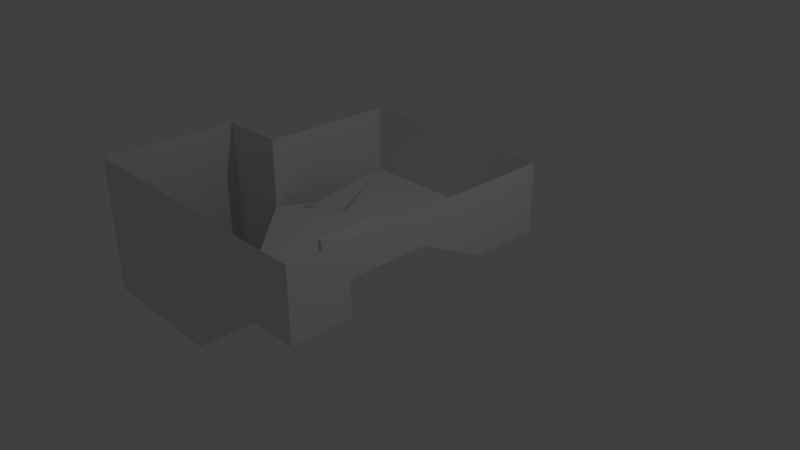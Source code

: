 # Source: level1.blend  (saved by Blender 2.78.0; exported with 4.5.12 LTS)
import bpy
from mathutils import Matrix  # noqa: F401  (used for matrix-valued properties, if any)

bpy.ops.wm.read_factory_settings(use_empty=True)
scene = bpy.context.scene
scene.name = 'Scene'

# ---- collections
col_collection_1 = bpy.data.collections.new('Collection 1'); scene.collection.children.link(col_collection_1)

# ---- world
world_world = bpy.data.worlds.new('World'); scene.world = world_world
world_world.color = (0.05088, 0.05088, 0.05088)
world_world.use_sun_shadow = False
world_world.sun_shadow_jitter_overblur = 0.0
world_world.cycles.sampling_method = 'MANUAL'

# ---- cameras
cam_camera = bpy.data.cameras.new('Camera')
cam_camera.clip_end = 100.0
cam_camera.lens = 35.0
cam_camera.sensor_width = 32.0
cam_camera.sensor_height = 18.0
cam_camera.ortho_scale = 7.314
cam_camera.dof.focus_distance = 0.0
cam_camera.dof.aperture_fstop = 128.0

# ---- lights
light_lamp = bpy.data.lights.new('Lamp', 'POINT')
light_lamp.transmission_factor = 0.0
light_lamp.cutoff_distance = 30.0
light_lamp.energy = 100.0
light_lamp.shadow_buffer_clip_start = 1.001
light_lamp.shadow_soft_size = 0.1
light_lamp.shadow_maximum_resolution = 0.006
light_lamp.use_absolute_resolution = True

# ---- meshes
me_plane = bpy.data.meshes.new('Plane')
me_plane.from_pydata([(-1.0, -1.0, 0.0), (-1.0, 2.0, 0.0), (1.0, 2.0, 0.0), (-1.0, 0.0, 0.0), (0.25, -1.0, 0.0), (1.0, 1.0, 0.0), (0.25, 2.0, 0.0), (0.25, 1.0, 0.0), (0.25, -1.0, 0.5), (1.0, -1.0, 0.5), (1.0, 0.0, 0.5), (0.25, 0.0, 0.5), (-2.0, 2.0, 0.0), (-2.0, 0.0, 0.0), (-1.0, -1.0, -1.0), (-2.0, 0.0, -1.0), (0.25, -2.0, 0.0), (-1.0, -2.0, -1.0), (1.0, -2.0, 0.0), (-2.0, -2.0, -1.0), (-1.1, -0.9, -0.1), (-1.9, -0.1, -0.1), (-1.1, -0.9, -0.9), (-1.9, -0.1, -0.9), (-0.3929, -0.1929, -0.1), (-1.193, 0.6071, 0.0), (-0.3929, -0.1929, -0.9), (-1.193, 0.6071, -0.9), (-2.0, 0.6778, -0.18), (-2.0, 2.0, 1.0), (-2.0, 0.6778, 1.0), (-1.0, 2.0, 1.0), (0.25, 2.0, 1.0), (1.0, 2.0, 1.0), (1.0, 1.0, 1.0), (1.0, -1.0, 1.0), (1.0, 0.0, 1.0), (0.25, -2.0, 1.0), (1.0, -2.0, 1.0), (-1.0, -2.0, 1.0), (-2.0, -2.0, 1.0), (-3.0, 0.0, -1.0), (-3.0, -2.0, -1.0), (-3.0, 0.0, 1.0), (-3.0, -2.0, 1.0), (-2.0, 0.0, 1.0), (0.25, 1.0, 0.15), (0.25, -1.0, 0.65), (0.25, 0.0, 0.65), (0.3, 1.0, 0.15), (0.3, -1.0, 0.65), (0.3, 0.0, 0.65), (0.3, 1.0, 0.0), (0.3, -1.0, 0.5), (0.3, 0.0, 0.5), (0.25, -1.15, 0.0), (1.0, -1.15, 0.0), (1.0, -1.15, 0.5)], [], [(7, 46, 49), (3, 7, 6, 1), (0, 4, 7, 3), (53, 50, 47), (52, 7, 49), (7, 4, 8, 11), (3, 13, 0), (0, 14, 4), (14, 55, 4), (19, 17, 14, 15), (22, 20, 24, 26), (15, 14, 22, 23), (14, 0, 20, 22), (0, 13, 21, 20), (24, 25, 27, 26), (20, 21, 25, 24), (23, 22, 26, 27), (28, 12, 29, 30), (1, 6, 32, 31), (1, 31, 29, 12), (2, 5, 34, 33), (2, 33, 32, 6), (10, 9, 35, 36), (34, 5, 10, 36), (18, 16, 37, 38), (57, 38, 35), (17, 19, 40, 39), (17, 39, 37, 16), (19, 15, 41, 42), (42, 41, 43, 44), (19, 42, 44, 40), (13, 28, 30, 45), (13, 43, 41, 15), (45, 43, 13), (13, 28, 21), (3, 1, 25), (12, 25, 1), (25, 12, 27), (27, 12, 28, 23), (23, 28, 21), (21, 13, 15, 23), (13, 21, 25), (3, 25, 13), (7, 11, 48, 46), (11, 8, 47, 48), (46, 48, 51, 49), (48, 47, 50, 51), (49, 51, 54, 52), (51, 50, 53, 54), (52, 6, 7), (6, 52, 2), (2, 52, 5), (10, 5, 52, 54), (10, 54, 53, 9), (47, 8, 53), (8, 4, 53), (53, 4, 9), (9, 4, 55, 57), (55, 56, 57), (9, 57, 35), (18, 38, 57), (55, 14, 17), (17, 16, 55), (18, 56, 55, 16), (56, 18, 57)])
me_plane.use_remesh_preserve_volume = False
me_plane.use_remesh_preserve_attributes = False
me_plane.use_mirror_vertex_groups = False
me_plane.update()

# ---- objects
ob_plane = bpy.data.objects.new('Plane', me_plane)
ob_lamp = bpy.data.objects.new('Lamp', light_lamp)
ob_camera = bpy.data.objects.new('Camera', cam_camera)

# ---- transforms, parenting, visibility, modifiers, constraints
ob_plane.location = (0.0, 0.0, 0.0)
ob_plane.lineart.crease_threshold = 0.0
_vg = ob_plane.vertex_groups.new(name='Group')
ob_lamp.location = (4.076, 1.005, 5.904)
ob_lamp.rotation_euler = (0.6503, 0.05522, 1.866)
ob_lamp.lock_rotations_4d = False
ob_lamp.empty_display_type = 'ARROWS'
ob_lamp.color = (0.0, 0.0, 0.0, 0.0)
ob_lamp.lineart.crease_threshold = 0.0
ob_camera.location = (7.481, -6.508, 5.344)
ob_camera.rotation_euler = (1.109, 0.0, 0.8149)
ob_camera.lock_rotations_4d = False
ob_camera.empty_display_type = 'ARROWS'
ob_camera.color = (0.0, 0.0, 0.0, 0.0)
ob_camera.display_type = 'WIRE'
ob_camera.lineart.crease_threshold = 0.0

# ---- collection membership
col_collection_1.objects.link(ob_plane)
col_collection_1.objects.link(ob_lamp)
col_collection_1.objects.link(ob_camera)

# ---- scene / render settings (as saved in the file)
scene.camera = ob_camera
scene.frame_start = 1; scene.frame_end = 250; scene.frame_set(1)
scene.render.engine = 'BLENDER_EEVEE_NEXT'
scene.render.resolution_percentage = 50
scene.render.dither_intensity = 0.0
scene.cycles.use_denoising = False
scene.cycles.samples = 128
scene.cycles.sampling_pattern = 'TABULATED_SOBOL'
scene.cycles.light_sampling_threshold = 0.0
scene.cycles.use_adaptive_sampling = False
scene.cycles.use_light_tree = False
scene.cycles.blur_glossy = 0.0
scene.cycles.sample_clamp_indirect = 0.0
scene.view_settings.view_transform = 'Standard'
bpy.context.view_layer.update()
